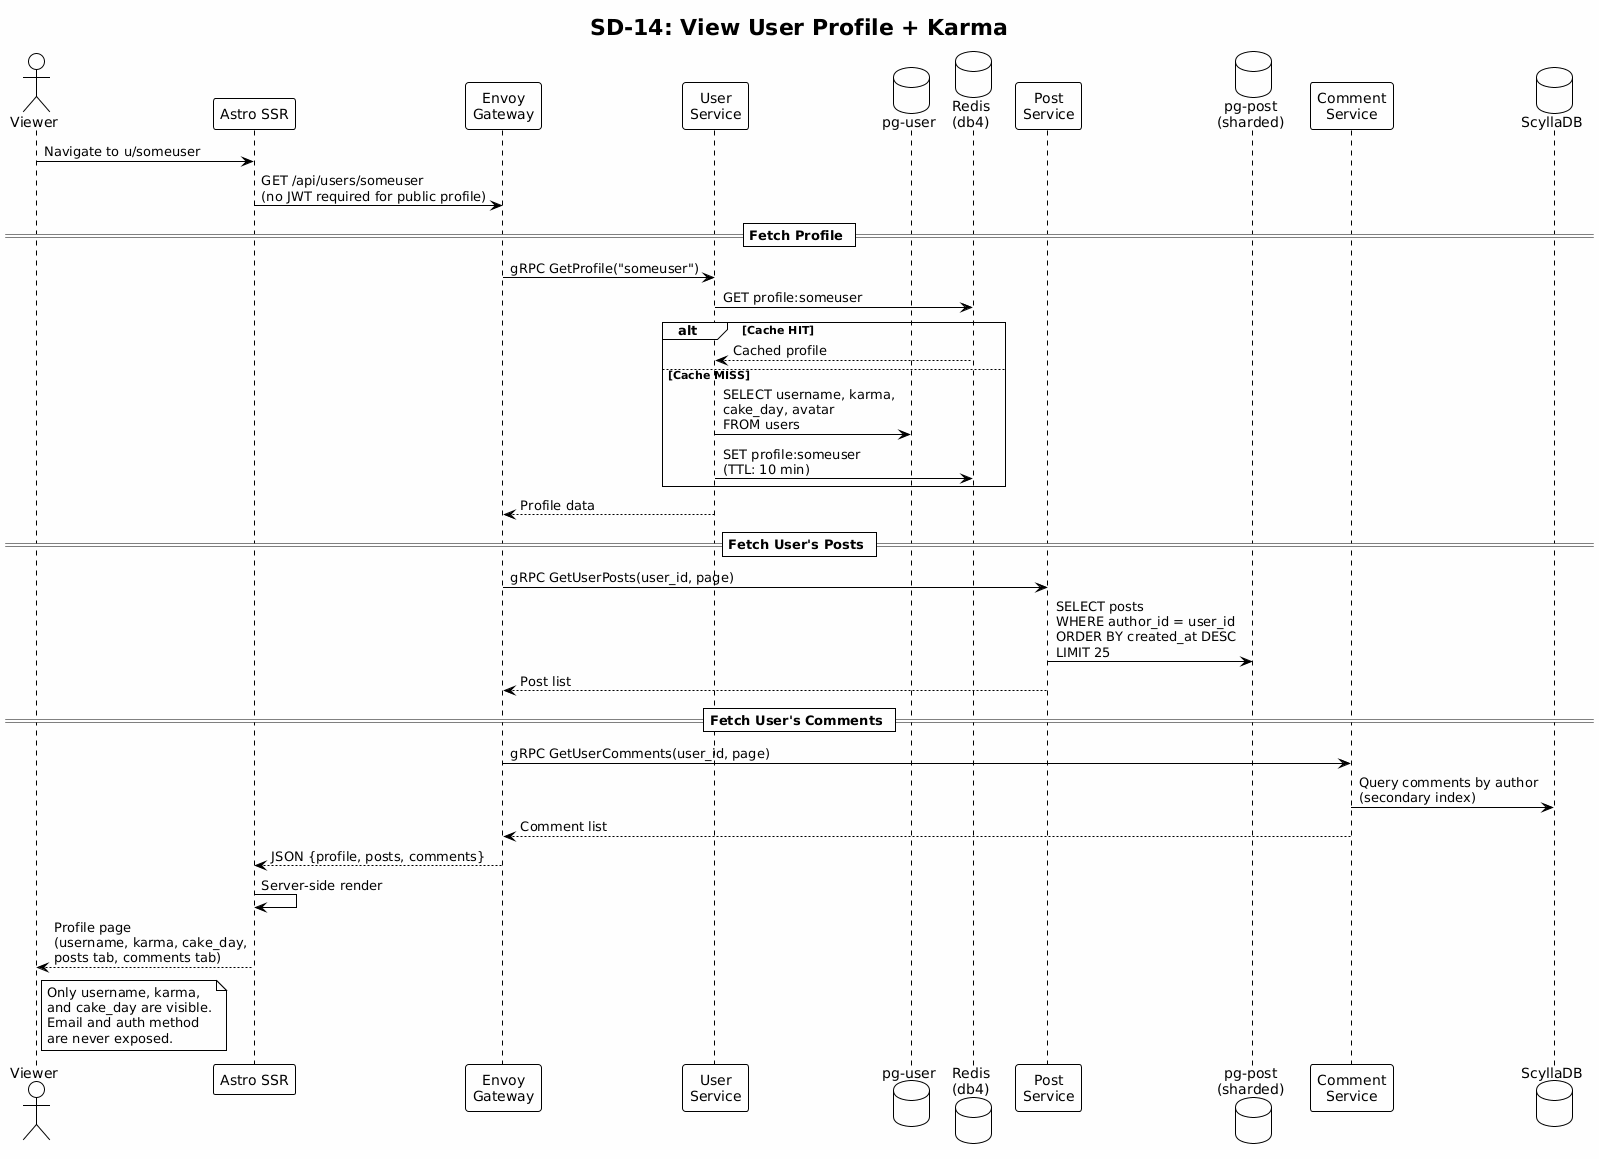

The diagram above was rendered by PlantUML. Its source (embedded in the PNG):
@startuml
!theme plain
skinparam backgroundColor #FEFEFE
title SD-14: View User Profile + Karma

actor "Viewer" as V
participant "Astro SSR" as FE
participant "Envoy\nGateway" as GW
participant "User\nService" as USER
database "pg-user" as DBUSER
database "Redis\n(db4)" as CACHE
participant "Post\nService" as POST
database "pg-post\n(sharded)" as DBPOST
participant "Comment\nService" as CMT
database "ScyllaDB" as SCYLLA

V -> FE : Navigate to u/someuser
FE -> GW : GET /api/users/someuser\n(no JWT required for public profile)

== Fetch Profile ==
GW -> USER : gRPC GetProfile("someuser")
USER -> CACHE : GET profile:someuser
alt Cache HIT
    CACHE --> USER : Cached profile
else Cache MISS
    USER -> DBUSER : SELECT username, karma,\ncake_day, avatar\nFROM users
    USER -> CACHE : SET profile:someuser\n(TTL: 10 min)
end
USER --> GW : Profile data

== Fetch User's Posts ==
GW -> POST : gRPC GetUserPosts(user_id, page)
POST -> DBPOST : SELECT posts\nWHERE author_id = user_id\nORDER BY created_at DESC\nLIMIT 25
POST --> GW : Post list

== Fetch User's Comments ==
GW -> CMT : gRPC GetUserComments(user_id, page)
CMT -> SCYLLA : Query comments by author\n(secondary index)
CMT --> GW : Comment list

GW --> FE : JSON {profile, posts, comments}
FE -> FE : Server-side render
FE --> V : Profile page\n(username, karma, cake_day,\nposts tab, comments tab)

note right of V
    Only username, karma,
    and cake_day are visible.
    Email and auth method
    are never exposed.
end note
@enduml